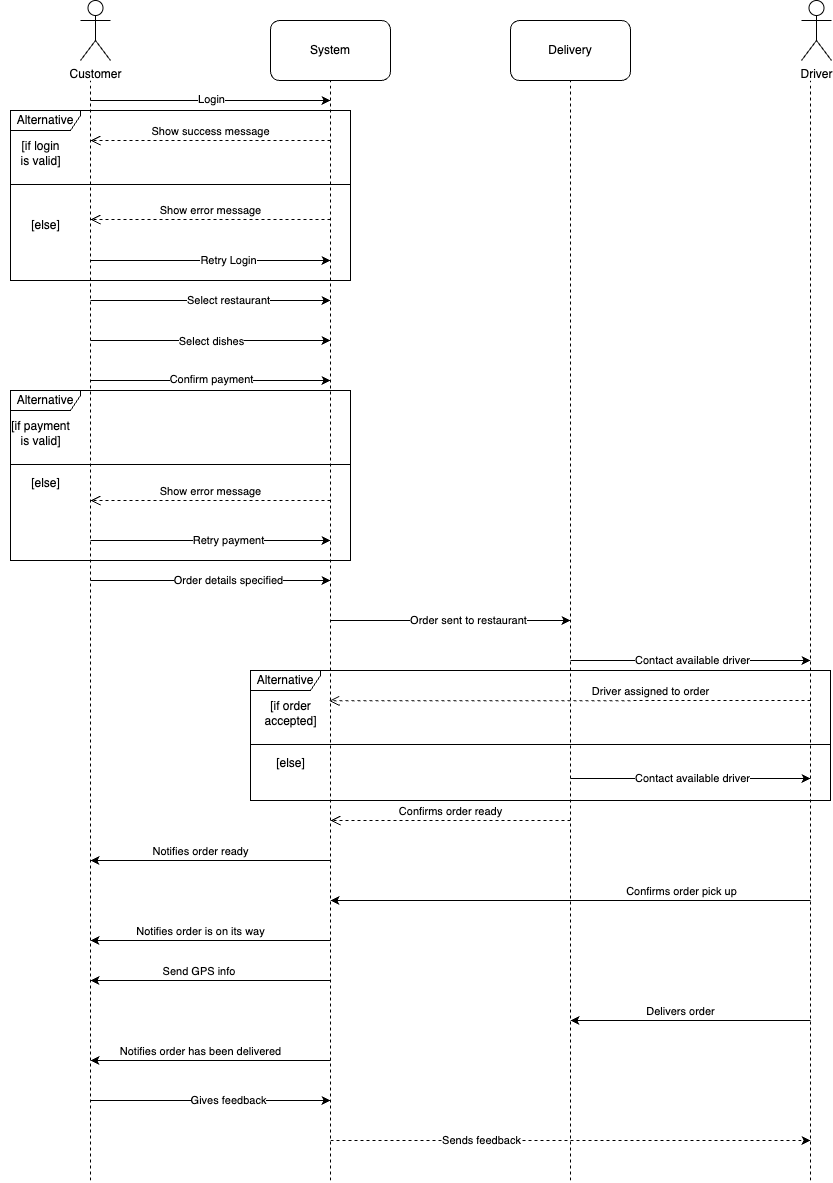

The diagram above was exported from draw.io. Its source (the exported page's mxGraphModel, read from the mxfile embedded in the PNG):
<mxGraphModel dx="1640" dy="920" grid="1" gridSize="10" guides="1" tooltips="1" connect="1" arrows="1" fold="1" page="1" pageScale="1" pageWidth="850" pageHeight="1100" math="0" shadow="0">
  <root>
    <mxCell id="0" />
    <mxCell id="1" parent="0" />
    <mxCell id="bn-llTjnRjkdpcDhRrvn-3" value="Delivery" style="rounded=1;whiteSpace=wrap;html=1;" parent="1" vertex="1">
      <mxGeometry x="580" y="40" width="120" height="60" as="geometry" />
    </mxCell>
    <mxCell id="bn-llTjnRjkdpcDhRrvn-4" value="System" style="rounded=1;whiteSpace=wrap;html=1;" parent="1" vertex="1">
      <mxGeometry x="340" y="40" width="120" height="60" as="geometry" />
    </mxCell>
    <mxCell id="bn-llTjnRjkdpcDhRrvn-5" value="" style="endArrow=none;dashed=1;html=1;rounded=0;entryX=0.5;entryY=1;entryDx=0;entryDy=0;" parent="1" edge="1">
      <mxGeometry width="50" height="50" relative="1" as="geometry">
        <mxPoint x="160" y="1200" as="sourcePoint" />
        <mxPoint x="160" y="100" as="targetPoint" />
      </mxGeometry>
    </mxCell>
    <mxCell id="bn-llTjnRjkdpcDhRrvn-6" value="" style="endArrow=none;dashed=1;html=1;rounded=0;entryX=0.5;entryY=1;entryDx=0;entryDy=0;" parent="1" target="bn-llTjnRjkdpcDhRrvn-3" edge="1">
      <mxGeometry width="50" height="50" relative="1" as="geometry">
        <mxPoint x="640" y="1200" as="sourcePoint" />
        <mxPoint x="480" y="220" as="targetPoint" />
      </mxGeometry>
    </mxCell>
    <mxCell id="bn-llTjnRjkdpcDhRrvn-7" value="" style="endArrow=none;dashed=1;html=1;rounded=0;entryX=0.5;entryY=1;entryDx=0;entryDy=0;" parent="1" target="bn-llTjnRjkdpcDhRrvn-4" edge="1">
      <mxGeometry width="50" height="50" relative="1" as="geometry">
        <mxPoint x="400" y="1200" as="sourcePoint" />
        <mxPoint x="460" y="220" as="targetPoint" />
      </mxGeometry>
    </mxCell>
    <mxCell id="bn-llTjnRjkdpcDhRrvn-8" value="" style="endArrow=classic;html=1;rounded=0;" parent="1" edge="1">
      <mxGeometry width="50" height="50" relative="1" as="geometry">
        <mxPoint x="160" y="120" as="sourcePoint" />
        <mxPoint x="400" y="120" as="targetPoint" />
      </mxGeometry>
    </mxCell>
    <mxCell id="bn-llTjnRjkdpcDhRrvn-9" value="Login" style="edgeLabel;html=1;align=center;verticalAlign=middle;resizable=0;points=[];" parent="bn-llTjnRjkdpcDhRrvn-8" vertex="1" connectable="0">
      <mxGeometry y="2" relative="1" as="geometry">
        <mxPoint as="offset" />
      </mxGeometry>
    </mxCell>
    <mxCell id="bn-llTjnRjkdpcDhRrvn-10" value="" style="endArrow=classic;html=1;rounded=0;" parent="1" edge="1">
      <mxGeometry width="50" height="50" relative="1" as="geometry">
        <mxPoint x="160" y="320" as="sourcePoint" />
        <mxPoint x="400" y="320" as="targetPoint" />
      </mxGeometry>
    </mxCell>
    <mxCell id="bn-llTjnRjkdpcDhRrvn-11" value="Select restaurant" style="edgeLabel;html=1;align=center;verticalAlign=middle;resizable=0;points=[];" parent="bn-llTjnRjkdpcDhRrvn-10" vertex="1" connectable="0">
      <mxGeometry x="0.1333" y="1" relative="1" as="geometry">
        <mxPoint as="offset" />
      </mxGeometry>
    </mxCell>
    <mxCell id="bn-llTjnRjkdpcDhRrvn-12" value="" style="endArrow=classic;html=1;rounded=0;" parent="1" edge="1">
      <mxGeometry width="50" height="50" relative="1" as="geometry">
        <mxPoint x="160" y="360" as="sourcePoint" />
        <mxPoint x="400" y="360" as="targetPoint" />
      </mxGeometry>
    </mxCell>
    <mxCell id="bn-llTjnRjkdpcDhRrvn-13" value="Select dishes" style="edgeLabel;html=1;align=center;verticalAlign=middle;resizable=0;points=[];" parent="bn-llTjnRjkdpcDhRrvn-12" vertex="1" connectable="0">
      <mxGeometry x="0.2917" relative="1" as="geometry">
        <mxPoint x="-35" as="offset" />
      </mxGeometry>
    </mxCell>
    <mxCell id="YQxFeZTt1W3awT921A_Y-1" value="Customer" style="shape=umlActor;verticalLabelPosition=bottom;verticalAlign=top;html=1;" vertex="1" parent="1">
      <mxGeometry x="150" y="20" width="30" height="60" as="geometry" />
    </mxCell>
    <mxCell id="YQxFeZTt1W3awT921A_Y-4" value="Alternative" style="shape=umlFrame;whiteSpace=wrap;html=1;pointerEvents=0;width=70;height=20;" vertex="1" parent="1">
      <mxGeometry x="80" y="130" width="340" height="170" as="geometry" />
    </mxCell>
    <mxCell id="YQxFeZTt1W3awT921A_Y-6" value="" style="line;strokeWidth=1;fillColor=none;align=left;verticalAlign=middle;spacingTop=-1;spacingLeft=3;spacingRight=3;rotatable=0;labelPosition=right;points=[];portConstraint=eastwest;strokeColor=inherit;" vertex="1" parent="1">
      <mxGeometry x="80" y="200" width="340" height="8" as="geometry" />
    </mxCell>
    <mxCell id="YQxFeZTt1W3awT921A_Y-9" value="[if login &lt;br&gt;is valid]" style="text;html=1;align=center;verticalAlign=middle;resizable=0;points=[];autosize=1;strokeColor=none;fillColor=none;" vertex="1" parent="1">
      <mxGeometry x="80" y="153" width="60" height="40" as="geometry" />
    </mxCell>
    <mxCell id="YQxFeZTt1W3awT921A_Y-10" value="[else]" style="text;html=1;align=center;verticalAlign=middle;resizable=0;points=[];autosize=1;strokeColor=none;fillColor=none;" vertex="1" parent="1">
      <mxGeometry x="90" y="230" width="50" height="30" as="geometry" />
    </mxCell>
    <mxCell id="YQxFeZTt1W3awT921A_Y-11" value="Show error message" style="html=1;verticalAlign=bottom;endArrow=open;dashed=1;endSize=8;curved=0;rounded=0;" edge="1" parent="1">
      <mxGeometry relative="1" as="geometry">
        <mxPoint x="400" y="239" as="sourcePoint" />
        <mxPoint x="160" y="239" as="targetPoint" />
      </mxGeometry>
    </mxCell>
    <mxCell id="YQxFeZTt1W3awT921A_Y-12" value="" style="endArrow=classic;html=1;rounded=0;" edge="1" parent="1">
      <mxGeometry width="50" height="50" relative="1" as="geometry">
        <mxPoint x="160" y="280" as="sourcePoint" />
        <mxPoint x="400" y="280" as="targetPoint" />
      </mxGeometry>
    </mxCell>
    <mxCell id="YQxFeZTt1W3awT921A_Y-13" value="Retry Login" style="edgeLabel;html=1;align=center;verticalAlign=middle;resizable=0;points=[];" vertex="1" connectable="0" parent="YQxFeZTt1W3awT921A_Y-12">
      <mxGeometry x="0.1333" y="1" relative="1" as="geometry">
        <mxPoint as="offset" />
      </mxGeometry>
    </mxCell>
    <mxCell id="YQxFeZTt1W3awT921A_Y-21" value="x" style="endArrow=classic;html=1;rounded=0;" edge="1" parent="1">
      <mxGeometry width="50" height="50" relative="1" as="geometry">
        <mxPoint x="160" y="400" as="sourcePoint" />
        <mxPoint x="400" y="400" as="targetPoint" />
      </mxGeometry>
    </mxCell>
    <mxCell id="YQxFeZTt1W3awT921A_Y-22" value="Confirm payment" style="edgeLabel;html=1;align=center;verticalAlign=middle;resizable=0;points=[];" vertex="1" connectable="0" parent="YQxFeZTt1W3awT921A_Y-21">
      <mxGeometry y="2" relative="1" as="geometry">
        <mxPoint as="offset" />
      </mxGeometry>
    </mxCell>
    <mxCell id="YQxFeZTt1W3awT921A_Y-24" value="Alternative" style="shape=umlFrame;whiteSpace=wrap;html=1;pointerEvents=0;width=70;height=20;" vertex="1" parent="1">
      <mxGeometry x="80" y="410" width="340" height="170" as="geometry" />
    </mxCell>
    <mxCell id="YQxFeZTt1W3awT921A_Y-25" value="" style="line;strokeWidth=1;fillColor=none;align=left;verticalAlign=middle;spacingTop=-1;spacingLeft=3;spacingRight=3;rotatable=0;labelPosition=right;points=[];portConstraint=eastwest;strokeColor=inherit;" vertex="1" parent="1">
      <mxGeometry x="80" y="480" width="340" height="8" as="geometry" />
    </mxCell>
    <mxCell id="YQxFeZTt1W3awT921A_Y-26" value="[if payment&lt;br&gt;is valid]" style="text;html=1;align=center;verticalAlign=middle;resizable=0;points=[];autosize=1;strokeColor=none;fillColor=none;" vertex="1" parent="1">
      <mxGeometry x="70" y="433" width="80" height="40" as="geometry" />
    </mxCell>
    <mxCell id="YQxFeZTt1W3awT921A_Y-27" value="[else]" style="text;html=1;align=center;verticalAlign=middle;resizable=0;points=[];autosize=1;strokeColor=none;fillColor=none;" vertex="1" parent="1">
      <mxGeometry x="90" y="488" width="50" height="30" as="geometry" />
    </mxCell>
    <mxCell id="YQxFeZTt1W3awT921A_Y-28" value="Show error message" style="html=1;verticalAlign=bottom;endArrow=open;dashed=1;endSize=8;curved=0;rounded=0;" edge="1" parent="1">
      <mxGeometry relative="1" as="geometry">
        <mxPoint x="400" y="520" as="sourcePoint" />
        <mxPoint x="160" y="520" as="targetPoint" />
      </mxGeometry>
    </mxCell>
    <mxCell id="YQxFeZTt1W3awT921A_Y-29" value="" style="endArrow=classic;html=1;rounded=0;" edge="1" parent="1">
      <mxGeometry width="50" height="50" relative="1" as="geometry">
        <mxPoint x="160" y="560" as="sourcePoint" />
        <mxPoint x="400" y="560" as="targetPoint" />
      </mxGeometry>
    </mxCell>
    <mxCell id="YQxFeZTt1W3awT921A_Y-30" value="Retry payment" style="edgeLabel;html=1;align=center;verticalAlign=middle;resizable=0;points=[];" vertex="1" connectable="0" parent="YQxFeZTt1W3awT921A_Y-29">
      <mxGeometry x="0.1333" y="1" relative="1" as="geometry">
        <mxPoint as="offset" />
      </mxGeometry>
    </mxCell>
    <mxCell id="YQxFeZTt1W3awT921A_Y-31" value="" style="endArrow=classic;html=1;rounded=0;" edge="1" parent="1">
      <mxGeometry width="50" height="50" relative="1" as="geometry">
        <mxPoint x="400" y="640" as="sourcePoint" />
        <mxPoint x="640" y="640" as="targetPoint" />
      </mxGeometry>
    </mxCell>
    <mxCell id="YQxFeZTt1W3awT921A_Y-32" value="Order sent to restaurant" style="edgeLabel;html=1;align=center;verticalAlign=middle;resizable=0;points=[];" vertex="1" connectable="0" parent="YQxFeZTt1W3awT921A_Y-31">
      <mxGeometry x="0.1333" y="1" relative="1" as="geometry">
        <mxPoint as="offset" />
      </mxGeometry>
    </mxCell>
    <mxCell id="YQxFeZTt1W3awT921A_Y-35" value="" style="endArrow=none;dashed=1;html=1;rounded=0;entryX=0.5;entryY=1;entryDx=0;entryDy=0;" edge="1" parent="1">
      <mxGeometry width="50" height="50" relative="1" as="geometry">
        <mxPoint x="880" y="1200" as="sourcePoint" />
        <mxPoint x="880" y="100" as="targetPoint" />
      </mxGeometry>
    </mxCell>
    <mxCell id="YQxFeZTt1W3awT921A_Y-36" value="Show success message" style="html=1;verticalAlign=bottom;endArrow=open;dashed=1;endSize=8;curved=0;rounded=0;" edge="1" parent="1">
      <mxGeometry relative="1" as="geometry">
        <mxPoint x="400" y="160" as="sourcePoint" />
        <mxPoint x="160" y="160" as="targetPoint" />
      </mxGeometry>
    </mxCell>
    <mxCell id="YQxFeZTt1W3awT921A_Y-40" value="" style="endArrow=classic;html=1;rounded=0;" edge="1" parent="1">
      <mxGeometry width="50" height="50" relative="1" as="geometry">
        <mxPoint x="160" y="600" as="sourcePoint" />
        <mxPoint x="400" y="600" as="targetPoint" />
      </mxGeometry>
    </mxCell>
    <mxCell id="YQxFeZTt1W3awT921A_Y-41" value="Order details specified" style="edgeLabel;html=1;align=center;verticalAlign=middle;resizable=0;points=[];" vertex="1" connectable="0" parent="YQxFeZTt1W3awT921A_Y-40">
      <mxGeometry x="0.1333" y="1" relative="1" as="geometry">
        <mxPoint as="offset" />
      </mxGeometry>
    </mxCell>
    <mxCell id="YQxFeZTt1W3awT921A_Y-42" value="Confirms order ready" style="html=1;verticalAlign=bottom;endArrow=open;dashed=1;endSize=8;curved=0;rounded=0;" edge="1" parent="1">
      <mxGeometry relative="1" as="geometry">
        <mxPoint x="640" y="840" as="sourcePoint" />
        <mxPoint x="400" y="840" as="targetPoint" />
        <mxPoint as="offset" />
      </mxGeometry>
    </mxCell>
    <mxCell id="YQxFeZTt1W3awT921A_Y-43" value="" style="endArrow=classic;html=1;rounded=0;" edge="1" parent="1">
      <mxGeometry width="50" height="50" relative="1" as="geometry">
        <mxPoint x="640" y="680" as="sourcePoint" />
        <mxPoint x="880" y="680" as="targetPoint" />
      </mxGeometry>
    </mxCell>
    <mxCell id="YQxFeZTt1W3awT921A_Y-44" value="Contact available driver" style="edgeLabel;html=1;align=center;verticalAlign=middle;resizable=0;points=[];" vertex="1" connectable="0" parent="YQxFeZTt1W3awT921A_Y-43">
      <mxGeometry x="0.1333" y="1" relative="1" as="geometry">
        <mxPoint x="-16" as="offset" />
      </mxGeometry>
    </mxCell>
    <mxCell id="YQxFeZTt1W3awT921A_Y-45" value="Driver assigned to order" style="html=1;verticalAlign=bottom;endArrow=open;dashed=1;endSize=8;curved=0;rounded=0;entryX=0.985;entryY=0.196;entryDx=0;entryDy=0;entryPerimeter=0;" edge="1" parent="1" target="YQxFeZTt1W3awT921A_Y-48">
      <mxGeometry x="-0.335" relative="1" as="geometry">
        <mxPoint x="880" y="720" as="sourcePoint" />
        <mxPoint x="640" y="720" as="targetPoint" />
        <mxPoint as="offset" />
      </mxGeometry>
    </mxCell>
    <mxCell id="YQxFeZTt1W3awT921A_Y-46" value="Alternative" style="shape=umlFrame;whiteSpace=wrap;html=1;pointerEvents=0;width=70;height=20;" vertex="1" parent="1">
      <mxGeometry x="320" y="690" width="580" height="130" as="geometry" />
    </mxCell>
    <mxCell id="YQxFeZTt1W3awT921A_Y-47" value="" style="line;strokeWidth=1;fillColor=none;align=left;verticalAlign=middle;spacingTop=-1;spacingLeft=3;spacingRight=3;rotatable=0;labelPosition=right;points=[];portConstraint=eastwest;strokeColor=inherit;" vertex="1" parent="1">
      <mxGeometry x="320" y="760" width="580" height="8" as="geometry" />
    </mxCell>
    <mxCell id="YQxFeZTt1W3awT921A_Y-48" value="[if order &lt;br&gt;accepted]" style="text;html=1;align=center;verticalAlign=middle;resizable=0;points=[];autosize=1;strokeColor=none;fillColor=none;" vertex="1" parent="1">
      <mxGeometry x="320" y="712.5" width="80" height="40" as="geometry" />
    </mxCell>
    <mxCell id="YQxFeZTt1W3awT921A_Y-49" value="[else]" style="text;html=1;align=center;verticalAlign=middle;resizable=0;points=[];autosize=1;strokeColor=none;fillColor=none;" vertex="1" parent="1">
      <mxGeometry x="335" y="767.5" width="50" height="30" as="geometry" />
    </mxCell>
    <mxCell id="YQxFeZTt1W3awT921A_Y-52" value="" style="endArrow=classic;html=1;rounded=0;" edge="1" parent="1">
      <mxGeometry width="50" height="50" relative="1" as="geometry">
        <mxPoint x="640" y="798" as="sourcePoint" />
        <mxPoint x="880" y="798" as="targetPoint" />
      </mxGeometry>
    </mxCell>
    <mxCell id="YQxFeZTt1W3awT921A_Y-53" value="Contact available driver" style="edgeLabel;html=1;align=center;verticalAlign=middle;resizable=0;points=[];" vertex="1" connectable="0" parent="YQxFeZTt1W3awT921A_Y-52">
      <mxGeometry x="0.1333" y="1" relative="1" as="geometry">
        <mxPoint x="-16" as="offset" />
      </mxGeometry>
    </mxCell>
    <mxCell id="YQxFeZTt1W3awT921A_Y-54" value="" style="endArrow=classic;html=1;rounded=0;" edge="1" parent="1">
      <mxGeometry width="50" height="50" relative="1" as="geometry">
        <mxPoint x="400" y="1000" as="sourcePoint" />
        <mxPoint x="160" y="1000" as="targetPoint" />
      </mxGeometry>
    </mxCell>
    <mxCell id="YQxFeZTt1W3awT921A_Y-55" value="Send GPS info&amp;nbsp;" style="edgeLabel;html=1;align=center;verticalAlign=middle;resizable=0;points=[];" vertex="1" connectable="0" parent="YQxFeZTt1W3awT921A_Y-54">
      <mxGeometry x="0.1333" y="1" relative="1" as="geometry">
        <mxPoint x="6" y="-11" as="offset" />
      </mxGeometry>
    </mxCell>
    <mxCell id="YQxFeZTt1W3awT921A_Y-56" value="" style="endArrow=classic;html=1;rounded=0;" edge="1" parent="1">
      <mxGeometry width="50" height="50" relative="1" as="geometry">
        <mxPoint x="880" y="920" as="sourcePoint" />
        <mxPoint x="400" y="920" as="targetPoint" />
      </mxGeometry>
    </mxCell>
    <mxCell id="YQxFeZTt1W3awT921A_Y-57" value="Confirms order pick up" style="edgeLabel;html=1;align=center;verticalAlign=middle;resizable=0;points=[];" vertex="1" connectable="0" parent="YQxFeZTt1W3awT921A_Y-56">
      <mxGeometry x="0.1333" y="1" relative="1" as="geometry">
        <mxPoint x="142" y="-11" as="offset" />
      </mxGeometry>
    </mxCell>
    <mxCell id="YQxFeZTt1W3awT921A_Y-58" value="" style="endArrow=classic;html=1;rounded=0;" edge="1" parent="1">
      <mxGeometry width="50" height="50" relative="1" as="geometry">
        <mxPoint x="400" y="880" as="sourcePoint" />
        <mxPoint x="160" y="880" as="targetPoint" />
      </mxGeometry>
    </mxCell>
    <mxCell id="YQxFeZTt1W3awT921A_Y-59" value="Notifies order ready" style="edgeLabel;html=1;align=center;verticalAlign=middle;resizable=0;points=[];" vertex="1" connectable="0" parent="YQxFeZTt1W3awT921A_Y-58">
      <mxGeometry x="0.1333" y="1" relative="1" as="geometry">
        <mxPoint x="6" y="-11" as="offset" />
      </mxGeometry>
    </mxCell>
    <mxCell id="YQxFeZTt1W3awT921A_Y-60" value="" style="endArrow=classic;html=1;rounded=0;" edge="1" parent="1">
      <mxGeometry width="50" height="50" relative="1" as="geometry">
        <mxPoint x="400" y="960" as="sourcePoint" />
        <mxPoint x="160" y="960" as="targetPoint" />
      </mxGeometry>
    </mxCell>
    <mxCell id="YQxFeZTt1W3awT921A_Y-61" value="Notifies order is on its way" style="edgeLabel;html=1;align=center;verticalAlign=middle;resizable=0;points=[];" vertex="1" connectable="0" parent="YQxFeZTt1W3awT921A_Y-60">
      <mxGeometry x="0.1333" y="1" relative="1" as="geometry">
        <mxPoint x="6" y="-11" as="offset" />
      </mxGeometry>
    </mxCell>
    <mxCell id="YQxFeZTt1W3awT921A_Y-62" value="" style="endArrow=classic;html=1;rounded=0;" edge="1" parent="1">
      <mxGeometry width="50" height="50" relative="1" as="geometry">
        <mxPoint x="880" y="1040" as="sourcePoint" />
        <mxPoint x="640" y="1040" as="targetPoint" />
      </mxGeometry>
    </mxCell>
    <mxCell id="YQxFeZTt1W3awT921A_Y-63" value="Delivers order" style="edgeLabel;html=1;align=center;verticalAlign=middle;resizable=0;points=[];" vertex="1" connectable="0" parent="YQxFeZTt1W3awT921A_Y-62">
      <mxGeometry x="0.1333" y="1" relative="1" as="geometry">
        <mxPoint x="6" y="-11" as="offset" />
      </mxGeometry>
    </mxCell>
    <mxCell id="YQxFeZTt1W3awT921A_Y-64" value="" style="endArrow=classic;html=1;rounded=0;" edge="1" parent="1">
      <mxGeometry width="50" height="50" relative="1" as="geometry">
        <mxPoint x="400" y="1080" as="sourcePoint" />
        <mxPoint x="160" y="1080" as="targetPoint" />
      </mxGeometry>
    </mxCell>
    <mxCell id="YQxFeZTt1W3awT921A_Y-65" value="Notifies order has been delivered" style="edgeLabel;html=1;align=center;verticalAlign=middle;resizable=0;points=[];" vertex="1" connectable="0" parent="YQxFeZTt1W3awT921A_Y-64">
      <mxGeometry x="0.1333" y="1" relative="1" as="geometry">
        <mxPoint x="6" y="-11" as="offset" />
      </mxGeometry>
    </mxCell>
    <mxCell id="YQxFeZTt1W3awT921A_Y-67" value="" style="endArrow=classic;html=1;rounded=0;" edge="1" parent="1">
      <mxGeometry width="50" height="50" relative="1" as="geometry">
        <mxPoint x="160" y="1120" as="sourcePoint" />
        <mxPoint x="400" y="1120" as="targetPoint" />
      </mxGeometry>
    </mxCell>
    <mxCell id="YQxFeZTt1W3awT921A_Y-68" value="Gives feedback" style="edgeLabel;html=1;align=center;verticalAlign=middle;resizable=0;points=[];" vertex="1" connectable="0" parent="YQxFeZTt1W3awT921A_Y-67">
      <mxGeometry x="0.1333" y="1" relative="1" as="geometry">
        <mxPoint as="offset" />
      </mxGeometry>
    </mxCell>
    <mxCell id="YQxFeZTt1W3awT921A_Y-69" value="" style="endArrow=classic;html=1;rounded=0;dashed=1;" edge="1" parent="1">
      <mxGeometry width="50" height="50" relative="1" as="geometry">
        <mxPoint x="400" y="1160" as="sourcePoint" />
        <mxPoint x="880" y="1160" as="targetPoint" />
      </mxGeometry>
    </mxCell>
    <mxCell id="YQxFeZTt1W3awT921A_Y-70" value="Sends feedback" style="edgeLabel;html=1;align=center;verticalAlign=middle;resizable=0;points=[];" vertex="1" connectable="0" parent="YQxFeZTt1W3awT921A_Y-69">
      <mxGeometry x="0.1333" y="1" relative="1" as="geometry">
        <mxPoint x="-122" as="offset" />
      </mxGeometry>
    </mxCell>
    <mxCell id="tS0r-Hm6AqwzeHry9tp0-2" value="Driver" style="shape=umlActor;verticalLabelPosition=bottom;verticalAlign=top;html=1;" vertex="1" parent="1">
      <mxGeometry x="871" y="20" width="30" height="60" as="geometry" />
    </mxCell>
  </root>
</mxGraphModel>